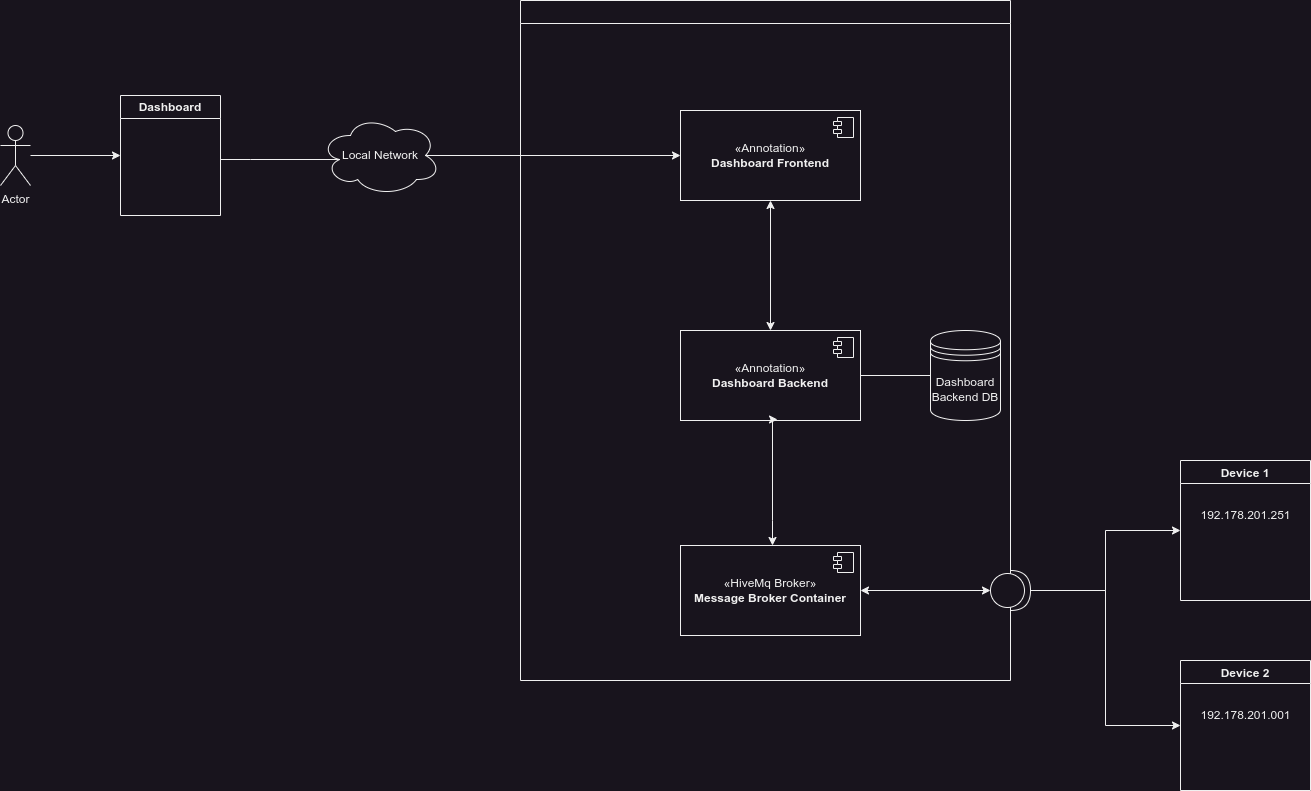

The diagram above was exported from draw.io. Its source (the exported page's mxGraphModel, read from the mxfile embedded in the PNG):
<mxGraphModel dx="1434" dy="843" grid="1" gridSize="10" guides="1" tooltips="1" connect="1" arrows="1" fold="1" page="1" pageScale="1" pageWidth="850" pageHeight="1100" math="0" shadow="0">
  <root>
    <mxCell id="0" />
    <mxCell id="1" parent="0" />
    <mxCell id="g3kox9_ujbpVZJbk-zrN-26" style="edgeStyle=orthogonalEdgeStyle;rounded=0;orthogonalLoop=1;jettySize=auto;html=1;entryX=0;entryY=0.5;entryDx=0;entryDy=0;" edge="1" parent="1" source="g3kox9_ujbpVZJbk-zrN-1" target="g3kox9_ujbpVZJbk-zrN-2">
      <mxGeometry relative="1" as="geometry" />
    </mxCell>
    <mxCell id="g3kox9_ujbpVZJbk-zrN-1" value="Actor" style="shape=umlActor;verticalLabelPosition=bottom;verticalAlign=top;html=1;outlineConnect=0;" vertex="1" parent="1">
      <mxGeometry x="80" y="215" width="30" height="60" as="geometry" />
    </mxCell>
    <mxCell id="g3kox9_ujbpVZJbk-zrN-2" value="Dashboard" style="swimlane;whiteSpace=wrap;html=1;" vertex="1" parent="1">
      <mxGeometry x="200" y="185" width="100" height="120" as="geometry" />
    </mxCell>
    <mxCell id="g3kox9_ujbpVZJbk-zrN-28" style="edgeStyle=orthogonalEdgeStyle;rounded=0;orthogonalLoop=1;jettySize=auto;html=1;entryX=0;entryY=0.5;entryDx=0;entryDy=0;exitX=0.875;exitY=0.5;exitDx=0;exitDy=0;exitPerimeter=0;" edge="1" parent="1" source="g3kox9_ujbpVZJbk-zrN-3" target="g3kox9_ujbpVZJbk-zrN-12">
      <mxGeometry relative="1" as="geometry" />
    </mxCell>
    <mxCell id="g3kox9_ujbpVZJbk-zrN-3" value="Local Network" style="ellipse;shape=cloud;whiteSpace=wrap;html=1;" vertex="1" parent="1">
      <mxGeometry x="400" y="205" width="120" height="80" as="geometry" />
    </mxCell>
    <mxCell id="g3kox9_ujbpVZJbk-zrN-4" value="" style="swimlane;whiteSpace=wrap;html=1;" vertex="1" parent="1">
      <mxGeometry x="600" y="90" width="490" height="680" as="geometry" />
    </mxCell>
    <mxCell id="g3kox9_ujbpVZJbk-zrN-7" value="Dashboard Backend DB" style="shape=datastore;whiteSpace=wrap;html=1;" vertex="1" parent="g3kox9_ujbpVZJbk-zrN-4">
      <mxGeometry x="410" y="330" width="70" height="90" as="geometry" />
    </mxCell>
    <mxCell id="g3kox9_ujbpVZJbk-zrN-8" value="" style="endArrow=none;html=1;rounded=0;entryX=1;entryY=0.5;entryDx=0;entryDy=0;exitX=0;exitY=0.5;exitDx=0;exitDy=0;" edge="1" parent="g3kox9_ujbpVZJbk-zrN-4" source="g3kox9_ujbpVZJbk-zrN-7" target="g3kox9_ujbpVZJbk-zrN-10">
      <mxGeometry width="50" height="50" relative="1" as="geometry">
        <mxPoint x="175" y="200" as="sourcePoint" />
        <mxPoint x="355" y="50" as="targetPoint" />
      </mxGeometry>
    </mxCell>
    <mxCell id="g3kox9_ujbpVZJbk-zrN-25" style="edgeStyle=orthogonalEdgeStyle;rounded=0;orthogonalLoop=1;jettySize=auto;html=1;entryX=0.5;entryY=1;entryDx=0;entryDy=0;startArrow=classic;startFill=1;" edge="1" parent="g3kox9_ujbpVZJbk-zrN-4" source="g3kox9_ujbpVZJbk-zrN-10" target="g3kox9_ujbpVZJbk-zrN-12">
      <mxGeometry relative="1" as="geometry" />
    </mxCell>
    <mxCell id="g3kox9_ujbpVZJbk-zrN-10" value="«Annotation»&lt;br&gt;&lt;b&gt;Dashboard Backend&lt;/b&gt;" style="html=1;dropTarget=0;whiteSpace=wrap;" vertex="1" parent="g3kox9_ujbpVZJbk-zrN-4">
      <mxGeometry x="160" y="330" width="180" height="90" as="geometry" />
    </mxCell>
    <mxCell id="g3kox9_ujbpVZJbk-zrN-11" value="" style="shape=module;jettyWidth=8;jettyHeight=4;" vertex="1" parent="g3kox9_ujbpVZJbk-zrN-10">
      <mxGeometry x="1" width="20" height="20" relative="1" as="geometry">
        <mxPoint x="-27" y="7" as="offset" />
      </mxGeometry>
    </mxCell>
    <mxCell id="g3kox9_ujbpVZJbk-zrN-12" value="«Annotation»&lt;br&gt;&lt;b&gt;Dashboard Frontend&lt;/b&gt;" style="html=1;dropTarget=0;whiteSpace=wrap;" vertex="1" parent="g3kox9_ujbpVZJbk-zrN-4">
      <mxGeometry x="160" y="110" width="180" height="90" as="geometry" />
    </mxCell>
    <mxCell id="g3kox9_ujbpVZJbk-zrN-13" value="" style="shape=module;jettyWidth=8;jettyHeight=4;" vertex="1" parent="g3kox9_ujbpVZJbk-zrN-12">
      <mxGeometry x="1" width="20" height="20" relative="1" as="geometry">
        <mxPoint x="-27" y="7" as="offset" />
      </mxGeometry>
    </mxCell>
    <mxCell id="g3kox9_ujbpVZJbk-zrN-21" value="«HiveMq Broker»&lt;br&gt;&lt;b&gt;Message Broker Container&lt;/b&gt;" style="html=1;dropTarget=0;whiteSpace=wrap;" vertex="1" parent="g3kox9_ujbpVZJbk-zrN-4">
      <mxGeometry x="160" y="545" width="180" height="90" as="geometry" />
    </mxCell>
    <mxCell id="g3kox9_ujbpVZJbk-zrN-22" value="" style="shape=module;jettyWidth=8;jettyHeight=4;" vertex="1" parent="g3kox9_ujbpVZJbk-zrN-21">
      <mxGeometry x="1" width="20" height="20" relative="1" as="geometry">
        <mxPoint x="-27" y="7" as="offset" />
      </mxGeometry>
    </mxCell>
    <mxCell id="g3kox9_ujbpVZJbk-zrN-24" style="edgeStyle=orthogonalEdgeStyle;rounded=0;orthogonalLoop=1;jettySize=auto;html=1;entryX=0.539;entryY=0.989;entryDx=0;entryDy=0;entryPerimeter=0;startArrow=classic;startFill=1;" edge="1" parent="g3kox9_ujbpVZJbk-zrN-4" source="g3kox9_ujbpVZJbk-zrN-21" target="g3kox9_ujbpVZJbk-zrN-10">
      <mxGeometry relative="1" as="geometry">
        <Array as="points">
          <mxPoint x="252" y="520" />
          <mxPoint x="252" y="520" />
        </Array>
      </mxGeometry>
    </mxCell>
    <mxCell id="g3kox9_ujbpVZJbk-zrN-18" style="edgeStyle=orthogonalEdgeStyle;rounded=0;orthogonalLoop=1;jettySize=auto;html=1;entryX=0;entryY=0.5;entryDx=0;entryDy=0;" edge="1" parent="1" source="g3kox9_ujbpVZJbk-zrN-9" target="g3kox9_ujbpVZJbk-zrN-14">
      <mxGeometry relative="1" as="geometry" />
    </mxCell>
    <mxCell id="g3kox9_ujbpVZJbk-zrN-19" style="edgeStyle=orthogonalEdgeStyle;rounded=0;orthogonalLoop=1;jettySize=auto;html=1;entryX=0;entryY=0.5;entryDx=0;entryDy=0;" edge="1" parent="1" source="g3kox9_ujbpVZJbk-zrN-9" target="g3kox9_ujbpVZJbk-zrN-15">
      <mxGeometry relative="1" as="geometry" />
    </mxCell>
    <mxCell id="g3kox9_ujbpVZJbk-zrN-9" value="" style="shape=providedRequiredInterface;html=1;verticalLabelPosition=bottom;sketch=0;" vertex="1" parent="1">
      <mxGeometry x="1070" y="660" width="40" height="40" as="geometry" />
    </mxCell>
    <mxCell id="g3kox9_ujbpVZJbk-zrN-14" value="Device 1" style="swimlane;" vertex="1" parent="1">
      <mxGeometry x="1260" y="550" width="130" height="140" as="geometry" />
    </mxCell>
    <mxCell id="g3kox9_ujbpVZJbk-zrN-16" value="192.178.201.251" style="text;html=1;align=center;verticalAlign=middle;resizable=0;points=[];autosize=1;strokeColor=none;fillColor=none;" vertex="1" parent="g3kox9_ujbpVZJbk-zrN-14">
      <mxGeometry x="10" y="40" width="110" height="30" as="geometry" />
    </mxCell>
    <mxCell id="g3kox9_ujbpVZJbk-zrN-15" value="Device 2" style="swimlane;" vertex="1" parent="1">
      <mxGeometry x="1260" y="750" width="130" height="130" as="geometry" />
    </mxCell>
    <mxCell id="g3kox9_ujbpVZJbk-zrN-17" value="192.178.201.001" style="text;html=1;align=center;verticalAlign=middle;resizable=0;points=[];autosize=1;strokeColor=none;fillColor=none;" vertex="1" parent="g3kox9_ujbpVZJbk-zrN-15">
      <mxGeometry x="10" y="40" width="110" height="30" as="geometry" />
    </mxCell>
    <mxCell id="g3kox9_ujbpVZJbk-zrN-23" style="edgeStyle=orthogonalEdgeStyle;rounded=0;orthogonalLoop=1;jettySize=auto;html=1;entryX=0;entryY=0.5;entryDx=0;entryDy=0;entryPerimeter=0;startArrow=classic;startFill=1;" edge="1" parent="1" source="g3kox9_ujbpVZJbk-zrN-21" target="g3kox9_ujbpVZJbk-zrN-9">
      <mxGeometry relative="1" as="geometry" />
    </mxCell>
    <mxCell id="g3kox9_ujbpVZJbk-zrN-29" style="edgeStyle=orthogonalEdgeStyle;rounded=0;orthogonalLoop=1;jettySize=auto;html=1;entryX=0.16;entryY=0.55;entryDx=0;entryDy=0;entryPerimeter=0;endArrow=none;endFill=0;" edge="1" parent="1" source="g3kox9_ujbpVZJbk-zrN-2" target="g3kox9_ujbpVZJbk-zrN-3">
      <mxGeometry relative="1" as="geometry">
        <Array as="points">
          <mxPoint x="330" y="249" />
          <mxPoint x="330" y="249" />
        </Array>
      </mxGeometry>
    </mxCell>
  </root>
</mxGraphModel>